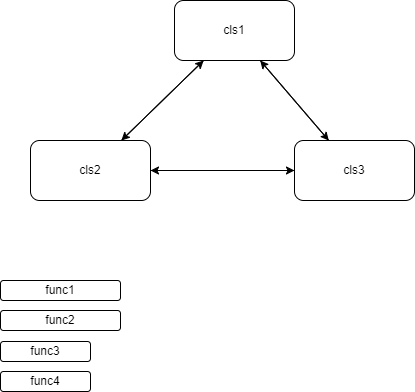

The diagram above was exported from draw.io. Its source (the exported page's mxGraphModel, read from the mxfile embedded in the PNG):
<mxGraphModel dx="1052" dy="581" grid="1" gridSize="10" guides="1" tooltips="1" connect="1" arrows="1" fold="1" page="1" pageScale="1" pageWidth="827" pageHeight="1169" math="0" shadow="0">
  <root>
    <mxCell id="0" />
    <mxCell id="1" parent="0" />
    <mxCell id="4" value="" style="edgeStyle=none;html=1;" edge="1" parent="1" source="2" target="3">
      <mxGeometry relative="1" as="geometry" />
    </mxCell>
    <mxCell id="10" style="edgeStyle=none;html=1;" edge="1" parent="1" source="2" target="5">
      <mxGeometry relative="1" as="geometry" />
    </mxCell>
    <mxCell id="2" value="cls1&lt;br&gt;" style="rounded=1;whiteSpace=wrap;html=1;" vertex="1" parent="1">
      <mxGeometry x="294" y="70" width="120" height="60" as="geometry" />
    </mxCell>
    <mxCell id="6" value="" style="edgeStyle=none;html=1;" edge="1" parent="1" source="3" target="5">
      <mxGeometry relative="1" as="geometry" />
    </mxCell>
    <mxCell id="9" style="edgeStyle=none;html=1;" edge="1" parent="1" source="3" target="2">
      <mxGeometry relative="1" as="geometry" />
    </mxCell>
    <mxCell id="3" value="cls2" style="whiteSpace=wrap;html=1;rounded=1;" vertex="1" parent="1">
      <mxGeometry x="150" y="210" width="120" height="60" as="geometry" />
    </mxCell>
    <mxCell id="7" style="edgeStyle=none;html=1;" edge="1" parent="1" source="5" target="2">
      <mxGeometry relative="1" as="geometry" />
    </mxCell>
    <mxCell id="8" style="edgeStyle=none;html=1;" edge="1" parent="1" source="5" target="3">
      <mxGeometry relative="1" as="geometry" />
    </mxCell>
    <mxCell id="5" value="cls3" style="whiteSpace=wrap;html=1;rounded=1;" vertex="1" parent="1">
      <mxGeometry x="414" y="210" width="120" height="60" as="geometry" />
    </mxCell>
    <mxCell id="11" value="func1" style="rounded=1;whiteSpace=wrap;html=1;" vertex="1" parent="1">
      <mxGeometry x="120" y="350" width="120" height="20" as="geometry" />
    </mxCell>
    <mxCell id="12" value="func2" style="rounded=1;whiteSpace=wrap;html=1;" vertex="1" parent="1">
      <mxGeometry x="120" y="380" width="120" height="20" as="geometry" />
    </mxCell>
    <mxCell id="13" value="func3" style="rounded=1;whiteSpace=wrap;html=1;" vertex="1" parent="1">
      <mxGeometry x="120" y="411" width="90" height="20" as="geometry" />
    </mxCell>
    <mxCell id="14" value="func4" style="rounded=1;whiteSpace=wrap;html=1;" vertex="1" parent="1">
      <mxGeometry x="120" y="441" width="90" height="20" as="geometry" />
    </mxCell>
  </root>
</mxGraphModel>